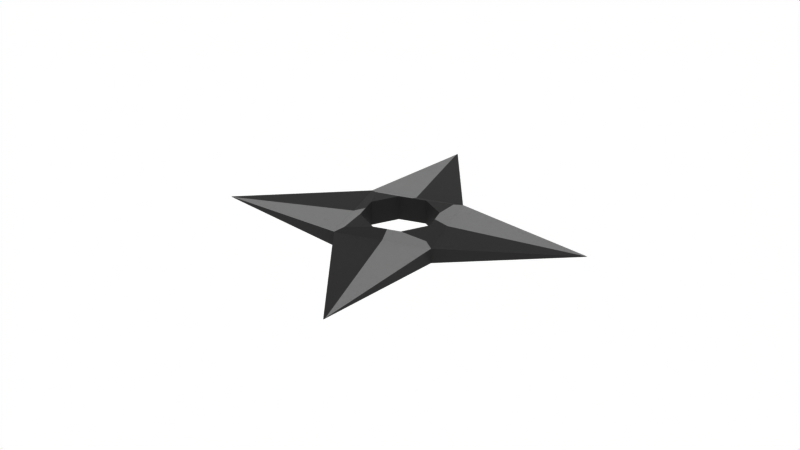 # Source: knife.blend  (saved by Blender 2.92.15; exported with 4.5.12 LTS)
import bpy
from mathutils import Matrix  # noqa: F401  (used for matrix-valued properties, if any)

bpy.ops.wm.read_factory_settings(use_empty=True)
scene = bpy.context.scene
scene.name = 'Scene'

# ---- collections
col_collection = bpy.data.collections.new('Collection'); scene.collection.children.link(col_collection)

# ---- materials (node trees are filled in below, after node groups)
mat_material_005 = bpy.data.materials.new('Material.005')
mat_material_006 = bpy.data.materials.new('Material.006')

# ---- material node trees
mat_material_005.use_nodes = True; mat_material_005.node_tree.nodes.clear()
_N = mat_material_005.node_tree.nodes; _L = mat_material_005.node_tree.links
n0 = _N.new('ShaderNodeBsdfPrincipled'); n0.name = 'Principled BSDF'; n0.location = (10, 300)
n0.distribution = 'GGX'
n0.subsurface_method = 'BURLEY'
n0.inputs[0].default_value = (0.1473, 0.1473, 0.1473, 1.0)
n0.inputs[3].default_value = 1.45
n0.inputs[27].default_value = (0.0, 0.0, 0.0, 1.0)
n0.inputs[28].default_value = 1.0
n1 = _N.new('ShaderNodeOutputMaterial'); n1.name = 'Material Output'; n1.location = (300, 300)
_L.new(n0.outputs[0], n1.inputs[0])
n1.is_active_output = True
mat_material_006.use_nodes = True; mat_material_006.node_tree.nodes.clear()
_N = mat_material_006.node_tree.nodes; _L = mat_material_006.node_tree.links
n0 = _N.new('ShaderNodeBsdfPrincipled'); n0.name = 'Principled BSDF'; n0.location = (10, 300)
n0.distribution = 'GGX'
n0.subsurface_method = 'BURLEY'
n0.inputs[0].default_value = (0.4385, 0.4385, 0.4385, 1.0)
n0.inputs[3].default_value = 1.45
n0.inputs[27].default_value = (0.0, 0.0, 0.0, 1.0)
n0.inputs[28].default_value = 1.0
n1 = _N.new('ShaderNodeOutputMaterial'); n1.name = 'Material Output'; n1.location = (300, 300)
_L.new(n0.outputs[0], n1.inputs[0])
n1.is_active_output = True

# ---- world
world_world = bpy.data.worlds.new('World'); scene.world = world_world
world_world.use_nodes = True; world_world.node_tree.nodes.clear()
_N = world_world.node_tree.nodes; _L = world_world.node_tree.links
n0 = _N.new('ShaderNodeOutputWorld'); n0.name = 'World Output'; n0.location = (300, 300)
n1 = _N.new('ShaderNodeBackground'); n1.name = 'Background'; n1.location = (10, 300)
n1.inputs[0].default_value = (1.0, 1.0, 1.0, 1.0)
n2 = _N.new('NodeUndefined'); n2.name = 'Daylight Environment'; n2.location = (100, 300)
n2.inputs[1].default_value = 2.2
n2.inputs[2].default_value = 1.0
n2.inputs[3].default_value = 0.0
n2.inputs[4].default_value = (0.05, 0.3, 1.0, 1.0)
n2.inputs[5].default_value = (0.6, 0.12, 0.02, 1.0)
n2.inputs[6].default_value = 1.0
n2.inputs[7].default_value = (0.0, 0.0, 0.0, 1.0)
n2.inputs[8].default_value = 90.0
n2.inputs[9].default_value = 5.0
n2.inputs[11].default_value = True
n2.inputs[13].default_value = 1.0
n2.inputs[14].default_value = False
n2.inputs[15].default_value = False
n2.inputs[16].default_value = False
n3 = _N.new('NodeUndefined'); n3.name = 'Sun Direction'; n3.location = (-100, 500)
n3.inputs[0].default_value = 50.77
n3.inputs[1].default_value = 4.467
n3.inputs[2].default_value = 3
n3.inputs[3].default_value = 1
n3.inputs[4].default_value = 14.0
n3.inputs[5].default_value = 0
_L.new(n1.outputs[0], n0.inputs[0])
_L.new(n3.outputs[0], n2.inputs[0])
n0.is_active_output = True
world_world.color = (0.05088, 0.05088, 0.05088)
world_world.use_sun_shadow = False
world_world.sun_shadow_jitter_overblur = 0.0

# ---- meshes
me_cube = bpy.data.meshes.new('Cube')
me_cube.from_pydata([(0.0, 3.793, 0.0), (-3.793, 0.0, 0.0), (-1.0, 1.0, -1.0), (-1.0, -1.0, -1.0), (-1.0, -1.0, 1.0), (-1.0, 1.0, 1.0), (1.0, 1.0, -1.0), (1.0, 1.0, 1.0), (1.0, -1.0, -1.0), (1.0, -1.0, 1.0), (-0.7308, -0.2935, -1.682), (-0.2935, -0.7308, -1.682), (-0.8468, -0.8468, -1.369), (-0.2935, -0.7308, 1.682), (-0.7308, -0.2935, 1.682), (-0.8468, -0.8468, 1.369), (-0.2935, 0.7308, -1.682), (-0.7308, 0.2935, -1.682), (-0.8468, 0.8468, -1.369), (-0.7308, 0.2935, 1.682), (-0.2935, 0.7308, 1.682), (-0.8468, 0.8468, 1.369), (0.2935, -0.7308, -1.682), (0.7308, -0.2935, -1.682), (0.8468, -0.8468, -1.369), (0.7308, -0.2935, 1.682), (0.2935, -0.7308, 1.682), (0.8468, -0.8468, 1.369), (0.7308, 0.2935, -1.682), (0.2935, 0.7308, -1.682), (0.8468, 0.8468, -1.369), (0.2935, 0.7308, 1.682), (0.7308, 0.2935, 1.682), (0.8468, 0.8468, 1.369), (3.793, 0.0, 0.0), (0.0, -3.793, 0.0), (-1.0, -0.007269, -1.0), (-1.0, -0.007269, 1.0), (1.0, -0.007269, -1.0), (1.0, -0.007269, 1.0), (-3.772, -0.007269, -0.007269), (-3.772, -0.007269, 0.007269), (-0.7308, -0.007269, -1.682), (-0.7308, -0.007269, 1.682), (0.7308, -0.007269, -1.682), (0.7308, -0.007269, 1.682), (3.772, -0.007269, -0.007269), (3.772, -0.007269, 0.007269), (-0.005587, 1.0, -1.0), (-0.005587, 1.0, 1.0), (0.003052, -1.0, -1.0), (0.003052, -1.0, 1.0), (0.00189, -0.7308, -1.682), (0.00189, -0.7308, 1.682), (-0.004424, 0.7308, -1.682), (-0.004424, 0.7308, 1.682), (-0.01744, 3.744, -0.01744), (-0.01744, 3.744, 0.01744), (0.01493, -3.751, -0.01493), (0.01493, -3.751, 0.01493)], [], [(52, 53, 26, 22), (51, 53, 13, 15, 4), (49, 55, 31, 33, 7), (44, 45, 32, 28), (39, 45, 25, 27, 9), (36, 42, 10, 12, 3), (54, 55, 20, 16), (37, 43, 19, 21, 5), (50, 52, 22, 24, 8), (48, 54, 16, 18, 2), (38, 44, 28, 30, 6), (10, 11, 12), (13, 14, 15), (16, 17, 18), (19, 20, 21), (22, 23, 24), (25, 26, 27), (28, 29, 30), (31, 32, 33), (10, 14, 13, 11), (22, 26, 25, 23), (16, 20, 19, 17), (28, 32, 31, 29), (42, 43, 14, 10), (41, 1, 40), (37, 41, 4), (2, 1, 5), (40, 1, 2, 36), (57, 0, 56), (49, 57, 5), (6, 0, 7), (56, 0, 6, 48), (7, 34, 6), (47, 34, 7, 39), (46, 34, 47), (38, 46, 8), (59, 35, 58), (51, 59, 9), (3, 35, 4), (58, 35, 3, 50), (8, 46, 47, 9), (23, 25, 45, 44), (17, 19, 43, 42), (4, 41, 40, 3), (33, 32, 45, 39, 7), (9, 47, 39), (24, 23, 44, 38, 8), (6, 34, 46, 38), (15, 14, 43, 37, 4), (5, 1, 41, 37), (18, 17, 42, 36, 2), (3, 40, 36), (9, 59, 58, 8), (5, 57, 56, 2), (29, 31, 55, 54), (11, 13, 53, 52), (27, 26, 53, 51, 9), (4, 35, 59, 51), (12, 11, 52, 50, 3), (8, 58, 50), (21, 20, 55, 49, 5), (7, 0, 57, 49), (30, 29, 54, 48, 6), (2, 56, 48)])
me_cube.polygons.foreach_set('material_index', [0, 0, 0, 0, 0, 0, 0, 0, 0, 0, 0, 0, 0, 0, 0, 0, 0, 0, 0, 0, 0, 0, 0, 0, 0, 1, 0, 0, 0, 1, 0, 0, 0, 1, 0, 0, 0, 1, 0, 0, 0, 0, 0, 0, 1, 0, 0, 0, 1, 0, 0, 0, 0, 0, 0, 0, 1, 0, 0, 0, 1, 0, 0, 0])
_uv = me_cube.uv_layers.new(name='UVMap')
_uv.uv.foreach_set('vector', [0.2501, 0.6793, 0.7499, 0.6793, 0.7282, 0.6793, 0.2718, 0.6793, 0.7496, 0.75, 0.7499, 0.6793, 0.7718, 0.6793, 0.8273, 0.7023, 0.875, 0.75, 0.7507, 0.5, 0.7503, 0.5707, 0.7282, 0.5707, 0.6727, 0.5477, 0.625, 0.5, 0.3043, 0.6255, 0.6957, 0.6255, 0.6957, 0.6032, 0.3043, 0.6032, 0.625, 0.6259, 0.6957, 0.6255, 0.6957, 0.6468, 0.6727, 0.7023, 0.625, 0.75, 0.125, 0.6259, 0.1957, 0.6255, 0.1957, 0.6468, 0.1727, 0.7023, 0.125, 0.75, 0.2497, 0.5707, 0.7503, 0.5707, 0.7718, 0.5707, 0.2282, 0.5707, 0.875, 0.6259, 0.8043, 0.6255, 0.8043, 0.6032, 0.8273, 0.5477, 0.875, 0.5, 0.2504, 0.75, 0.2501, 0.6793, 0.2718, 0.6793, 0.3273, 0.7023, 0.375, 0.75, 0.2493, 0.5, 0.2497, 0.5707, 0.2282, 0.5707, 0.1727, 0.5477, 0.125, 0.5, 0.375, 0.6259, 0.3043, 0.6255, 0.3043, 0.6032, 0.3273, 0.5477, 0.375, 0.5, 0.1957, 0.6468, 0.1957, 0.6793, 0.1727, 0.7023, 0.7718, 0.6793, 0.8043, 0.6793, 0.8273, 0.7023, 0.2282, 0.5707, 0.1957, 0.5707, 0.1727, 0.5477, 0.8043, 0.6032, 0.8043, 0.5707, 0.8273, 0.5477, 0.2718, 0.6793, 0.3043, 0.6793, 0.3273, 0.7023, 0.6957, 0.6468, 0.6957, 0.6793, 0.6727, 0.7023, 0.3043, 0.6032, 0.3043, 0.5707, 0.3273, 0.5477, 0.7282, 0.5707, 0.6957, 0.5707, 0.6727, 0.5477, 0.1957, 0.6468, 0.8043, 0.6468, 0.7718, 0.6793, 0.2282, 0.6793, 0.2718, 0.6793, 0.7282, 0.6793, 0.6957, 0.6468, 0.3043, 0.6468, 0.2282, 0.5707, 0.7718, 0.5707, 0.8043, 0.6032, 0.1957, 0.6032, 0.3043, 0.6032, 0.6957, 0.6032, 0.7282, 0.5707, 0.2718, 0.5707, 0.1957, 0.6255, 0.8043, 0.6255, 0.8043, 0.6468, 0.1957, 0.6468, 0.3768, 0.0, 0.375, 0.0, 0.375, 0.0, 0.625, 0.1241, 0.625, 0.0, 0.625, 0.0, 0.375, 0.25, 0.625, 0.25, 0.625, 0.25, 0.375, 0.2482, 0.375, 0.25, 0.375, 0.25, 0.375, 0.1241, 0.3794, 0.25, 0.375, 0.25, 0.375, 0.25, 0.625, 0.3743, 0.625, 0.25, 0.625, 0.25, 0.375, 0.5, 0.625, 0.5, 0.625, 0.5, 0.375, 0.4956, 0.375, 0.5, 0.375, 0.5, 0.375, 0.3743, 0.625, 0.5, 0.375, 0.5, 0.375, 0.5, 0.625, 0.5018, 0.625, 0.5, 0.625, 0.5, 0.625, 0.6259, 0.6232, 0.75, 0.625, 0.75, 0.625, 0.75, 0.375, 0.6259, 0.375, 0.75, 0.375, 0.75, 0.3787, 0.75, 0.375, 0.75, 0.375, 0.75, 0.625, 0.8746, 0.625, 0.75, 0.625, 0.75, 0.375, 1.0, 0.625, 1.0, 0.625, 1.0, 0.375, 0.9963, 0.375, 1.0, 0.375, 1.0, 0.375, 0.8746, 0.375, 0.75, 0.6232, 0.75, 0.625, 0.75, 0.625, 0.75, 0.3043, 0.6468, 0.6957, 0.6468, 0.6957, 0.6255, 0.3043, 0.6255, 0.1957, 0.6032, 0.8043, 0.6032, 0.8043, 0.6255, 0.1957, 0.6255, 0.625, 0.0, 0.3768, 0.0, 0.375, 0.0, 0.375, 0.0, 0.6727, 0.5477, 0.6957, 0.6032, 0.6957, 0.6255, 0.625, 0.6259, 0.625, 0.5, 0.625, 0.75, 0.625, 0.5018, 0.625, 0.6259, 0.3273, 0.7023, 0.3043, 0.6468, 0.3043, 0.6255, 0.375, 0.6259, 0.375, 0.75, 0.375, 0.5, 0.375, 0.75, 0.375, 0.75, 0.375, 0.6259, 0.8273, 0.7023, 0.8043, 0.6468, 0.8043, 0.6255, 0.875, 0.6259, 0.875, 0.75, 0.625, 0.25, 0.625, 0.0, 0.625, 0.0, 0.625, 0.1241, 0.1727, 0.5477, 0.1957, 0.6032, 0.1957, 0.6255, 0.125, 0.6259, 0.125, 0.5, 0.375, 0.0, 0.375, 0.2482, 0.375, 0.1241, 0.625, 0.75, 0.3787, 0.75, 0.375, 0.75, 0.375, 0.75, 0.625, 0.25, 0.3794, 0.25, 0.375, 0.25, 0.375, 0.25, 0.2718, 0.5707, 0.7282, 0.5707, 0.7503, 0.5707, 0.2497, 0.5707, 0.2282, 0.6793, 0.7718, 0.6793, 0.7499, 0.6793, 0.2501, 0.6793, 0.6727, 0.7023, 0.7282, 0.6793, 0.7499, 0.6793, 0.7496, 0.75, 0.625, 0.75, 0.625, 1.0, 0.625, 0.75, 0.625, 0.75, 0.625, 0.8746, 0.1727, 0.7023, 0.2282, 0.6793, 0.2501, 0.6793, 0.2504, 0.75, 0.125, 0.75, 0.375, 0.75, 0.375, 0.9963, 0.375, 0.8746, 0.8273, 0.5477, 0.7718, 0.5707, 0.7503, 0.5707, 0.7507, 0.5, 0.875, 0.5, 0.625, 0.5, 0.625, 0.25, 0.625, 0.25, 0.625, 0.3743, 0.3273, 0.5477, 0.2718, 0.5707, 0.2497, 0.5707, 0.2493, 0.5, 0.375, 0.5, 0.375, 0.25, 0.375, 0.4956, 0.375, 0.3743])
me_cube.materials.append(mat_material_005)
me_cube.materials.append(mat_material_006)
me_cube.use_remesh_fix_poles = True
me_cube.use_remesh_preserve_attributes = False
me_cube.use_mirror_vertex_groups = False
me_cube.update()

# ---- objects
ob_cube = bpy.data.objects.new('Cube', me_cube)

# ---- transforms, parenting, visibility, modifiers, constraints
ob_cube.location = (0.0, 0.0, 0.0)
ob_cube.rotation_euler = (0.0, -0.0, 0.34)
ob_cube.scale = (1.0, 1.0, 0.1551)
ob_cube.lineart.crease_threshold = 0.0

# ---- collection membership
scene.collection.objects.link(ob_cube)

# ---- scene / render settings (as saved in the file)
scene.frame_start = 1; scene.frame_end = 250; scene.frame_set(3)
scene.render.engine = 'CYCLES'
scene.cycles.use_denoising = False
scene.cycles.samples = 128
scene.cycles.sampling_pattern = 'TABULATED_SOBOL'
scene.cycles.use_adaptive_sampling = False
scene.cycles.use_light_tree = False
scene.view_settings.view_transform = 'Raw'
bpy.context.view_layer.update()

# ---- added for rendering (the .blend has no active camera): camera
cam_auto = bpy.data.cameras.new('AutoCamera')
cam_auto.lens = 50.0
cam_auto.sensor_width = 36.0
cam_auto.clip_end = 1000.0
ob_auto_camera = bpy.data.objects.new('AutoCamera', cam_auto)
scene.collection.objects.link(ob_auto_camera)
ob_auto_camera.location = (12.6758, -15.2109, 10.1406)
ob_auto_camera.rotation_euler = (1.09748, -7.21219e-08, 0.694738)
scene.camera = ob_auto_camera
bpy.context.view_layer.update()
